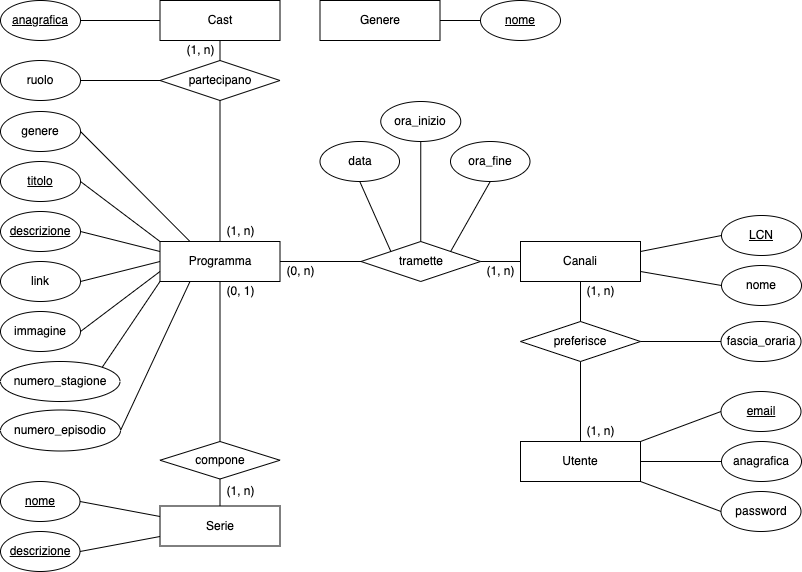

The diagram above was exported from draw.io. Its source (the exported page's mxGraphModel, read from the mxfile embedded in the PNG):
<mxGraphModel dx="1186" dy="586" grid="1" gridSize="10" guides="1" tooltips="1" connect="1" arrows="1" fold="1" page="1" pageScale="1" pageWidth="850" pageHeight="1100" math="0" shadow="0" extFonts="Permanent Marker^https://fonts.googleapis.com/css?family=Permanent+Marker">
  <root>
    <mxCell id="0" />
    <mxCell id="1" parent="0" />
    <mxCell id="fB9N05EH2Ql-NytacOC7-5" value="Canali" style="rounded=0;whiteSpace=wrap;html=1;" parent="1" vertex="1">
      <mxGeometry x="560" y="280" width="120" height="40" as="geometry" />
    </mxCell>
    <mxCell id="fB9N05EH2Ql-NytacOC7-11" value="Programma" style="rounded=0;whiteSpace=wrap;html=1;" parent="1" vertex="1">
      <mxGeometry x="199.5" y="280" width="120" height="40" as="geometry" />
    </mxCell>
    <mxCell id="fB9N05EH2Ql-NytacOC7-13" value="tramette" style="shape=rhombus;perimeter=rhombusPerimeter;whiteSpace=wrap;html=1;align=center;" parent="1" vertex="1">
      <mxGeometry x="400.5" y="280" width="119.5" height="40" as="geometry" />
    </mxCell>
    <mxCell id="fB9N05EH2Ql-NytacOC7-29" value="" style="endArrow=none;html=1;rounded=0;entryX=0.5;entryY=0;entryDx=0;entryDy=0;exitX=0.5;exitY=1;exitDx=0;exitDy=0;" parent="1" source="tyjegPLfVhQxo2B1lwdj-6" target="fB9N05EH2Ql-NytacOC7-30" edge="1">
      <mxGeometry width="50" height="50" relative="1" as="geometry">
        <mxPoint x="320" y="119" as="sourcePoint" />
        <mxPoint x="320" y="159" as="targetPoint" />
      </mxGeometry>
    </mxCell>
    <mxCell id="fB9N05EH2Ql-NytacOC7-30" value="partecipano" style="shape=rhombus;perimeter=rhombusPerimeter;whiteSpace=wrap;html=1;align=center;" parent="1" vertex="1">
      <mxGeometry x="199.5" y="99" width="120" height="40" as="geometry" />
    </mxCell>
    <mxCell id="fB9N05EH2Ql-NytacOC7-31" value="" style="endArrow=none;html=1;rounded=0;entryX=0.5;entryY=1;entryDx=0;entryDy=0;exitX=0.5;exitY=0;exitDx=0;exitDy=0;" parent="1" source="fB9N05EH2Ql-NytacOC7-11" target="fB9N05EH2Ql-NytacOC7-30" edge="1">
      <mxGeometry width="50" height="50" relative="1" as="geometry">
        <mxPoint x="93.5" y="274.5" as="sourcePoint" />
        <mxPoint x="113.5" y="274.5" as="targetPoint" />
      </mxGeometry>
    </mxCell>
    <mxCell id="EffAMRFEf8YkOLMa1qJM-2" value="" style="edgeStyle=orthogonalEdgeStyle;rounded=0;orthogonalLoop=1;jettySize=auto;html=1;" parent="1" edge="1">
      <mxGeometry relative="1" as="geometry">
        <mxPoint x="1120.5" y="506" as="targetPoint" />
      </mxGeometry>
    </mxCell>
    <mxCell id="fB9N05EH2Ql-NytacOC7-58" value="Utente" style="whiteSpace=wrap;html=1;align=center;" parent="1" vertex="1">
      <mxGeometry x="560" y="480" width="120" height="40" as="geometry" />
    </mxCell>
    <mxCell id="uF2Ogz3bUNBrAM8irZKq-8" value="" style="endArrow=none;html=1;rounded=0;exitX=0;exitY=0.5;exitDx=0;exitDy=0;entryX=1;entryY=0.5;entryDx=0;entryDy=0;" parent="1" source="fB9N05EH2Ql-NytacOC7-13" target="fB9N05EH2Ql-NytacOC7-11" edge="1">
      <mxGeometry relative="1" as="geometry">
        <mxPoint x="233" y="195.5" as="sourcePoint" />
        <mxPoint x="262.5" y="242.5" as="targetPoint" />
      </mxGeometry>
    </mxCell>
    <mxCell id="uF2Ogz3bUNBrAM8irZKq-13" value="LCN" style="ellipse;whiteSpace=wrap;html=1;align=center;fontStyle=4;" parent="1" vertex="1">
      <mxGeometry x="761" y="254" width="80" height="40" as="geometry" />
    </mxCell>
    <mxCell id="uF2Ogz3bUNBrAM8irZKq-16" value="data" style="ellipse;whiteSpace=wrap;html=1;align=center;" parent="1" vertex="1">
      <mxGeometry x="359.5" y="180" width="79.5" height="40" as="geometry" />
    </mxCell>
    <mxCell id="uF2Ogz3bUNBrAM8irZKq-17" value="&lt;u&gt;descrizione&lt;/u&gt;" style="ellipse;whiteSpace=wrap;html=1;align=center;" parent="1" vertex="1">
      <mxGeometry x="40" y="570" width="79.5" height="40" as="geometry" />
    </mxCell>
    <mxCell id="uF2Ogz3bUNBrAM8irZKq-22" value="&lt;u&gt;nome&lt;/u&gt;" style="ellipse;whiteSpace=wrap;html=1;align=center;" parent="1" vertex="1">
      <mxGeometry x="40" y="520" width="79.5" height="40" as="geometry" />
    </mxCell>
    <mxCell id="uF2Ogz3bUNBrAM8irZKq-23" value="anagrafica" style="ellipse;whiteSpace=wrap;html=1;align=center;fontStyle=4;" parent="1" vertex="1">
      <mxGeometry x="40" y="39" width="80" height="40" as="geometry" />
    </mxCell>
    <mxCell id="uF2Ogz3bUNBrAM8irZKq-25" value="ruolo" style="ellipse;whiteSpace=wrap;html=1;align=center;" parent="1" vertex="1">
      <mxGeometry x="40" y="99" width="80" height="40" as="geometry" />
    </mxCell>
    <mxCell id="uF2Ogz3bUNBrAM8irZKq-28" value="email" style="ellipse;whiteSpace=wrap;html=1;align=center;fontStyle=4;" parent="1" vertex="1">
      <mxGeometry x="760.5" y="430" width="80" height="40" as="geometry" />
    </mxCell>
    <mxCell id="uF2Ogz3bUNBrAM8irZKq-29" value="anagrafica" style="ellipse;whiteSpace=wrap;html=1;align=center;" parent="1" vertex="1">
      <mxGeometry x="761" y="480" width="80" height="40" as="geometry" />
    </mxCell>
    <mxCell id="uF2Ogz3bUNBrAM8irZKq-30" value="password" style="ellipse;whiteSpace=wrap;html=1;align=center;" parent="1" vertex="1">
      <mxGeometry x="760.5" y="530" width="80" height="40" as="geometry" />
    </mxCell>
    <mxCell id="uF2Ogz3bUNBrAM8irZKq-31" value="nome" style="ellipse;whiteSpace=wrap;html=1;align=center;" parent="1" vertex="1">
      <mxGeometry x="761" y="304" width="80" height="40" as="geometry" />
    </mxCell>
    <mxCell id="uF2Ogz3bUNBrAM8irZKq-36" value="&lt;u&gt;descrizione&lt;/u&gt;" style="ellipse;whiteSpace=wrap;html=1;align=center;" parent="1" vertex="1">
      <mxGeometry x="40" y="250" width="80" height="40" as="geometry" />
    </mxCell>
    <mxCell id="uF2Ogz3bUNBrAM8irZKq-41" value="titolo" style="ellipse;whiteSpace=wrap;html=1;align=center;fontStyle=4;" parent="1" vertex="1">
      <mxGeometry x="40" y="200" width="80" height="40" as="geometry" />
    </mxCell>
    <mxCell id="GhIXZej3Qp53KJ87c0xY-1" value="link" style="ellipse;whiteSpace=wrap;html=1;fontFamily=Helvetica;fontSize=12;fontColor=default;align=center;strokeColor=default;fillColor=default;" parent="1" vertex="1">
      <mxGeometry x="40" y="300" width="80" height="40" as="geometry" />
    </mxCell>
    <mxCell id="GhIXZej3Qp53KJ87c0xY-2" value="immagine" style="ellipse;whiteSpace=wrap;html=1;align=center;" parent="1" vertex="1">
      <mxGeometry x="40" y="350" width="80" height="40" as="geometry" />
    </mxCell>
    <mxCell id="GhIXZej3Qp53KJ87c0xY-6" value="" style="endArrow=none;html=1;rounded=0;exitX=1;exitY=0.5;exitDx=0;exitDy=0;entryX=0;entryY=0.5;entryDx=0;entryDy=0;" parent="1" source="uF2Ogz3bUNBrAM8irZKq-23" target="tyjegPLfVhQxo2B1lwdj-6" edge="1">
      <mxGeometry relative="1" as="geometry">
        <mxPoint x="-158" y="2.5" as="sourcePoint" />
        <mxPoint x="260" y="79" as="targetPoint" />
      </mxGeometry>
    </mxCell>
    <mxCell id="GhIXZej3Qp53KJ87c0xY-8" value="" style="endArrow=none;html=1;rounded=0;exitX=1;exitY=0.5;exitDx=0;exitDy=0;entryX=0;entryY=0.5;entryDx=0;entryDy=0;" parent="1" source="uF2Ogz3bUNBrAM8irZKq-25" target="fB9N05EH2Ql-NytacOC7-30" edge="1">
      <mxGeometry relative="1" as="geometry">
        <mxPoint x="-32" y="281.5" as="sourcePoint" />
        <mxPoint x="260" y="119" as="targetPoint" />
      </mxGeometry>
    </mxCell>
    <mxCell id="GhIXZej3Qp53KJ87c0xY-10" value="" style="endArrow=none;html=1;rounded=0;exitX=1;exitY=0.25;exitDx=0;exitDy=0;entryX=0;entryY=0.5;entryDx=0;entryDy=0;" parent="1" source="fB9N05EH2Ql-NytacOC7-5" target="uF2Ogz3bUNBrAM8irZKq-13" edge="1">
      <mxGeometry relative="1" as="geometry">
        <mxPoint x="729" y="504.5" as="sourcePoint" />
        <mxPoint x="721" y="269" as="targetPoint" />
      </mxGeometry>
    </mxCell>
    <mxCell id="GhIXZej3Qp53KJ87c0xY-11" value="" style="endArrow=none;html=1;rounded=0;exitX=1;exitY=0.75;exitDx=0;exitDy=0;entryX=0;entryY=0.5;entryDx=0;entryDy=0;" parent="1" source="fB9N05EH2Ql-NytacOC7-5" target="uF2Ogz3bUNBrAM8irZKq-31" edge="1">
      <mxGeometry relative="1" as="geometry">
        <mxPoint x="579" y="104.5" as="sourcePoint" />
        <mxPoint x="659" y="54.5" as="targetPoint" />
      </mxGeometry>
    </mxCell>
    <mxCell id="GhIXZej3Qp53KJ87c0xY-12" value="" style="endArrow=none;html=1;rounded=0;entryX=1;entryY=0;entryDx=0;entryDy=0;exitX=0;exitY=0.5;exitDx=0;exitDy=0;" parent="1" source="uF2Ogz3bUNBrAM8irZKq-28" target="fB9N05EH2Ql-NytacOC7-58" edge="1">
      <mxGeometry relative="1" as="geometry">
        <mxPoint x="740" y="450" as="sourcePoint" />
        <mxPoint x="290" y="760" as="targetPoint" />
      </mxGeometry>
    </mxCell>
    <mxCell id="GhIXZej3Qp53KJ87c0xY-13" value="" style="endArrow=none;html=1;rounded=0;exitX=0;exitY=0.5;exitDx=0;exitDy=0;entryX=1;entryY=0.5;entryDx=0;entryDy=0;" parent="1" source="uF2Ogz3bUNBrAM8irZKq-29" target="fB9N05EH2Ql-NytacOC7-58" edge="1">
      <mxGeometry relative="1" as="geometry">
        <mxPoint x="110" y="780" as="sourcePoint" />
        <mxPoint x="681" y="500" as="targetPoint" />
      </mxGeometry>
    </mxCell>
    <mxCell id="GhIXZej3Qp53KJ87c0xY-14" value="" style="endArrow=none;html=1;rounded=0;exitX=0;exitY=0.5;exitDx=0;exitDy=0;entryX=1;entryY=1;entryDx=0;entryDy=0;" parent="1" source="uF2Ogz3bUNBrAM8irZKq-30" target="fB9N05EH2Ql-NytacOC7-58" edge="1">
      <mxGeometry relative="1" as="geometry">
        <mxPoint x="150" y="760" as="sourcePoint" />
        <mxPoint x="310" y="760" as="targetPoint" />
      </mxGeometry>
    </mxCell>
    <mxCell id="GhIXZej3Qp53KJ87c0xY-18" value="Serie" style="whiteSpace=wrap;html=1;align=center;" parent="1" vertex="1">
      <mxGeometry x="199.5" y="544.5" width="120" height="40" as="geometry" />
    </mxCell>
    <mxCell id="GhIXZej3Qp53KJ87c0xY-20" value="numero_stagione" style="ellipse;whiteSpace=wrap;html=1;align=center;" parent="1" vertex="1">
      <mxGeometry x="40" y="400" width="119.5" height="40" as="geometry" />
    </mxCell>
    <mxCell id="GhIXZej3Qp53KJ87c0xY-21" value="" style="endArrow=none;html=1;rounded=0;entryX=0.25;entryY=1;entryDx=0;entryDy=0;exitX=1;exitY=0.5;exitDx=0;exitDy=0;" parent="1" source="tyjegPLfVhQxo2B1lwdj-8" target="fB9N05EH2Ql-NytacOC7-11" edge="1">
      <mxGeometry relative="1" as="geometry">
        <mxPoint x="393.7659992483789" y="369.08441832306016" as="sourcePoint" />
        <mxPoint x="260" y="449" as="targetPoint" />
      </mxGeometry>
    </mxCell>
    <mxCell id="GhIXZej3Qp53KJ87c0xY-22" value="" style="endArrow=none;html=1;rounded=0;exitX=1;exitY=0;exitDx=0;exitDy=0;entryX=0;entryY=1;entryDx=0;entryDy=0;" parent="1" source="GhIXZej3Qp53KJ87c0xY-20" target="fB9N05EH2Ql-NytacOC7-11" edge="1">
      <mxGeometry relative="1" as="geometry">
        <mxPoint x="219.5" y="400" as="sourcePoint" />
        <mxPoint x="279.5" y="320" as="targetPoint" />
      </mxGeometry>
    </mxCell>
    <mxCell id="GhIXZej3Qp53KJ87c0xY-28" value="" style="endArrow=none;html=1;rounded=0;exitX=1;exitY=0.5;exitDx=0;exitDy=0;" parent="1" source="uF2Ogz3bUNBrAM8irZKq-17" edge="1">
      <mxGeometry relative="1" as="geometry">
        <mxPoint x="70" y="851.6300000000001" as="sourcePoint" />
        <mxPoint x="199.5" y="575" as="targetPoint" />
      </mxGeometry>
    </mxCell>
    <mxCell id="GhIXZej3Qp53KJ87c0xY-29" value="" style="endArrow=none;html=1;rounded=0;entryX=0.5;entryY=1;entryDx=0;entryDy=0;exitX=0;exitY=0;exitDx=0;exitDy=0;" parent="1" source="fB9N05EH2Ql-NytacOC7-13" target="uF2Ogz3bUNBrAM8irZKq-16" edge="1">
      <mxGeometry relative="1" as="geometry">
        <mxPoint x="629" y="310" as="sourcePoint" />
        <mxPoint x="519.5" y="796.6300000000001" as="targetPoint" />
      </mxGeometry>
    </mxCell>
    <mxCell id="GhIXZej3Qp53KJ87c0xY-31" value="" style="endArrow=none;html=1;rounded=0;entryX=1;entryY=0.5;entryDx=0;entryDy=0;exitX=0;exitY=0;exitDx=0;exitDy=0;" parent="1" source="fB9N05EH2Ql-NytacOC7-11" target="uF2Ogz3bUNBrAM8irZKq-41" edge="1">
      <mxGeometry relative="1" as="geometry">
        <mxPoint x="201" y="284.5" as="sourcePoint" />
        <mxPoint x="100" y="358.5" as="targetPoint" />
      </mxGeometry>
    </mxCell>
    <mxCell id="GhIXZej3Qp53KJ87c0xY-32" value="" style="endArrow=none;html=1;rounded=0;exitX=0;exitY=0.25;exitDx=0;exitDy=0;entryX=1;entryY=0.5;entryDx=0;entryDy=0;" parent="1" source="fB9N05EH2Ql-NytacOC7-11" target="uF2Ogz3bUNBrAM8irZKq-36" edge="1">
      <mxGeometry relative="1" as="geometry">
        <mxPoint x="460" y="521.5" as="sourcePoint" />
        <mxPoint x="210" y="299" as="targetPoint" />
      </mxGeometry>
    </mxCell>
    <mxCell id="GhIXZej3Qp53KJ87c0xY-34" value="" style="endArrow=none;html=1;rounded=0;entryX=1;entryY=0.5;entryDx=0;entryDy=0;exitX=0;exitY=0.5;exitDx=0;exitDy=0;" parent="1" source="fB9N05EH2Ql-NytacOC7-11" target="GhIXZej3Qp53KJ87c0xY-1" edge="1">
      <mxGeometry relative="1" as="geometry">
        <mxPoint x="480" y="541.5" as="sourcePoint" />
        <mxPoint x="640" y="541.5" as="targetPoint" />
      </mxGeometry>
    </mxCell>
    <mxCell id="EffAMRFEf8YkOLMa1qJM-4" value="" style="endArrow=none;html=1;rounded=0;exitX=0;exitY=0.75;exitDx=0;exitDy=0;entryX=1;entryY=0.5;entryDx=0;entryDy=0;" parent="1" source="fB9N05EH2Ql-NytacOC7-11" target="GhIXZej3Qp53KJ87c0xY-2" edge="1">
      <mxGeometry relative="1" as="geometry">
        <mxPoint x="329" y="291.5" as="sourcePoint" />
        <mxPoint x="443.75" y="368.5000000000002" as="targetPoint" />
      </mxGeometry>
    </mxCell>
    <mxCell id="EffAMRFEf8YkOLMa1qJM-11" value="" style="endArrow=none;html=1;rounded=0;exitX=1;exitY=0.5;exitDx=0;exitDy=0;entryX=0;entryY=0.5;entryDx=0;entryDy=0;" parent="1" source="fB9N05EH2Ql-NytacOC7-13" target="fB9N05EH2Ql-NytacOC7-5" edge="1">
      <mxGeometry width="50" height="50" relative="1" as="geometry">
        <mxPoint x="449.5" y="390" as="sourcePoint" />
        <mxPoint x="489" y="389.5" as="targetPoint" />
      </mxGeometry>
    </mxCell>
    <mxCell id="P5lpez_x-8K96-gi-YmY-5" value="preferisce" style="shape=rhombus;perimeter=rhombusPerimeter;whiteSpace=wrap;html=1;align=center;" parent="1" vertex="1">
      <mxGeometry x="560" y="360" width="120" height="40" as="geometry" />
    </mxCell>
    <mxCell id="P5lpez_x-8K96-gi-YmY-6" value="" style="endArrow=none;html=1;rounded=0;entryX=0.5;entryY=0;entryDx=0;entryDy=0;exitX=0.5;exitY=1;exitDx=0;exitDy=0;" parent="1" source="fB9N05EH2Ql-NytacOC7-5" target="P5lpez_x-8K96-gi-YmY-5" edge="1">
      <mxGeometry relative="1" as="geometry">
        <mxPoint x="630" y="290" as="sourcePoint" />
        <mxPoint x="407.5" y="168.3800000000001" as="targetPoint" />
      </mxGeometry>
    </mxCell>
    <mxCell id="P5lpez_x-8K96-gi-YmY-7" value="" style="endArrow=none;html=1;rounded=0;exitX=0.5;exitY=1;exitDx=0;exitDy=0;entryX=0.5;entryY=0;entryDx=0;entryDy=0;" parent="1" source="P5lpez_x-8K96-gi-YmY-5" target="fB9N05EH2Ql-NytacOC7-58" edge="1">
      <mxGeometry relative="1" as="geometry">
        <mxPoint x="388.9999999999999" y="440" as="sourcePoint" />
        <mxPoint x="419" y="478.3800000000001" as="targetPoint" />
      </mxGeometry>
    </mxCell>
    <mxCell id="667CGL9y9yE0PsmGEpij-7" value="compone" style="shape=rhombus;perimeter=rhombusPerimeter;whiteSpace=wrap;html=1;align=center;" parent="1" vertex="1">
      <mxGeometry x="199.5" y="480" width="120" height="37.5" as="geometry" />
    </mxCell>
    <mxCell id="667CGL9y9yE0PsmGEpij-11" value="" style="endArrow=none;html=1;rounded=0;entryX=0.5;entryY=1;entryDx=0;entryDy=0;" parent="1" source="667CGL9y9yE0PsmGEpij-7" target="fB9N05EH2Ql-NytacOC7-11" edge="1">
      <mxGeometry relative="1" as="geometry">
        <mxPoint x="229.49999999999955" y="509" as="sourcePoint" />
        <mxPoint x="280" y="360" as="targetPoint" />
      </mxGeometry>
    </mxCell>
    <mxCell id="667CGL9y9yE0PsmGEpij-12" value="" style="endArrow=none;html=1;rounded=0;exitX=0.5;exitY=0;exitDx=0;exitDy=0;entryX=0.5;entryY=1;entryDx=0;entryDy=0;" parent="1" source="GhIXZej3Qp53KJ87c0xY-18" target="667CGL9y9yE0PsmGEpij-7" edge="1">
      <mxGeometry relative="1" as="geometry">
        <mxPoint x="219.5" y="601" as="sourcePoint" />
        <mxPoint x="320.5" y="580" as="targetPoint" />
      </mxGeometry>
    </mxCell>
    <mxCell id="667CGL9y9yE0PsmGEpij-13" value="ora_fine" style="ellipse;whiteSpace=wrap;html=1;align=center;" parent="1" vertex="1">
      <mxGeometry x="490" y="180" width="79.5" height="40" as="geometry" />
    </mxCell>
    <mxCell id="667CGL9y9yE0PsmGEpij-14" value="" style="endArrow=none;html=1;rounded=0;exitX=1;exitY=0;exitDx=0;exitDy=0;entryX=0.5;entryY=1;entryDx=0;entryDy=0;" parent="1" source="fB9N05EH2Ql-NytacOC7-13" target="667CGL9y9yE0PsmGEpij-13" edge="1">
      <mxGeometry relative="1" as="geometry">
        <mxPoint x="519" y="290" as="sourcePoint" />
        <mxPoint x="521" y="846.6300000000001" as="targetPoint" />
      </mxGeometry>
    </mxCell>
    <mxCell id="667CGL9y9yE0PsmGEpij-16" value="" style="endArrow=none;html=1;rounded=0;exitX=1;exitY=0.5;exitDx=0;exitDy=0;" parent="1" source="uF2Ogz3bUNBrAM8irZKq-22" edge="1">
      <mxGeometry relative="1" as="geometry">
        <mxPoint x="529.5000000000014" y="545" as="sourcePoint" />
        <mxPoint x="199.5" y="555" as="targetPoint" />
      </mxGeometry>
    </mxCell>
    <mxCell id="kp-S-zC_urhPKFvSFbiX-6" value="Genere" style="whiteSpace=wrap;html=1;align=center;" parent="1" vertex="1">
      <mxGeometry x="359.5" y="39" width="120" height="40" as="geometry" />
    </mxCell>
    <mxCell id="kp-S-zC_urhPKFvSFbiX-10" value="&lt;div&gt;nome&lt;/div&gt;" style="ellipse;whiteSpace=wrap;html=1;align=center;fontStyle=4;" parent="1" vertex="1">
      <mxGeometry x="520" y="39" width="80" height="40" as="geometry" />
    </mxCell>
    <mxCell id="kp-S-zC_urhPKFvSFbiX-11" value="" style="endArrow=none;html=1;rounded=0;exitX=0;exitY=0.5;exitDx=0;exitDy=0;entryX=1;entryY=0.5;entryDx=0;entryDy=0;" parent="1" source="kp-S-zC_urhPKFvSFbiX-10" target="kp-S-zC_urhPKFvSFbiX-6" edge="1">
      <mxGeometry relative="1" as="geometry">
        <mxPoint x="191" y="92.5" as="sourcePoint" />
        <mxPoint x="609" y="169" as="targetPoint" />
      </mxGeometry>
    </mxCell>
    <mxCell id="kp-S-zC_urhPKFvSFbiX-14" value="fascia_oraria" style="ellipse;whiteSpace=wrap;html=1;align=center;" parent="1" vertex="1">
      <mxGeometry x="760.5" y="360" width="80" height="40" as="geometry" />
    </mxCell>
    <mxCell id="kp-S-zC_urhPKFvSFbiX-17" value="" style="endArrow=none;html=1;rounded=0;entryX=0;entryY=0.5;entryDx=0;entryDy=0;exitX=1;exitY=0.5;exitDx=0;exitDy=0;" parent="1" source="P5lpez_x-8K96-gi-YmY-5" target="kp-S-zC_urhPKFvSFbiX-14" edge="1">
      <mxGeometry relative="1" as="geometry">
        <mxPoint x="630" y="330" as="sourcePoint" />
        <mxPoint x="630" y="389.5" as="targetPoint" />
      </mxGeometry>
    </mxCell>
    <mxCell id="kp-S-zC_urhPKFvSFbiX-20" value="ora_inizio" style="ellipse;whiteSpace=wrap;html=1;align=center;" parent="1" vertex="1">
      <mxGeometry x="420.25" y="140" width="80" height="40" as="geometry" />
    </mxCell>
    <mxCell id="kp-S-zC_urhPKFvSFbiX-21" value="" style="endArrow=none;html=1;rounded=0;entryX=0.5;entryY=1;entryDx=0;entryDy=0;exitX=0.5;exitY=0;exitDx=0;exitDy=0;" parent="1" source="fB9N05EH2Ql-NytacOC7-13" target="kp-S-zC_urhPKFvSFbiX-20" edge="1">
      <mxGeometry relative="1" as="geometry">
        <mxPoint x="609" y="299" as="sourcePoint" />
        <mxPoint x="559" y="289" as="targetPoint" />
      </mxGeometry>
    </mxCell>
    <mxCell id="kp-S-zC_urhPKFvSFbiX-28" value="(1, n)" style="text;html=1;align=center;verticalAlign=middle;resizable=0;points=[];autosize=1;strokeColor=none;fillColor=none;" parent="1" vertex="1">
      <mxGeometry x="259.5" y="520" width="40" height="20" as="geometry" />
    </mxCell>
    <mxCell id="kp-S-zC_urhPKFvSFbiX-29" value="(1, n)" style="text;html=1;align=center;verticalAlign=middle;resizable=0;points=[];autosize=1;strokeColor=none;fillColor=none;" parent="1" vertex="1">
      <mxGeometry x="219.5" y="79" width="40" height="20" as="geometry" />
    </mxCell>
    <mxCell id="kp-S-zC_urhPKFvSFbiX-30" value="(1, n)" style="text;html=1;align=center;verticalAlign=middle;resizable=0;points=[];autosize=1;strokeColor=none;fillColor=none;" parent="1" vertex="1">
      <mxGeometry x="259.5" y="260" width="40" height="20" as="geometry" />
    </mxCell>
    <mxCell id="kp-S-zC_urhPKFvSFbiX-34" value="(0, n)" style="text;html=1;align=center;verticalAlign=middle;resizable=0;points=[];autosize=1;strokeColor=none;fillColor=none;" parent="1" vertex="1">
      <mxGeometry x="319.5" y="300" width="40" height="20" as="geometry" />
    </mxCell>
    <mxCell id="kp-S-zC_urhPKFvSFbiX-37" value="(1, n)" style="text;html=1;align=center;verticalAlign=middle;resizable=0;points=[];autosize=1;strokeColor=none;fillColor=none;" parent="1" vertex="1">
      <mxGeometry x="520" y="300" width="40" height="20" as="geometry" />
    </mxCell>
    <mxCell id="kp-S-zC_urhPKFvSFbiX-38" value="(1, n)" style="text;html=1;align=center;verticalAlign=middle;resizable=0;points=[];autosize=1;strokeColor=none;fillColor=none;" parent="1" vertex="1">
      <mxGeometry x="620" y="320" width="40" height="20" as="geometry" />
    </mxCell>
    <mxCell id="kp-S-zC_urhPKFvSFbiX-39" value="(1, n)" style="text;html=1;align=center;verticalAlign=middle;resizable=0;points=[];autosize=1;strokeColor=none;fillColor=none;" parent="1" vertex="1">
      <mxGeometry x="620" y="460" width="40" height="20" as="geometry" />
    </mxCell>
    <mxCell id="tyjegPLfVhQxo2B1lwdj-4" value="" style="endArrow=none;html=1;rounded=0;exitX=1;exitY=0.5;exitDx=0;exitDy=0;entryX=0.25;entryY=0;entryDx=0;entryDy=0;" parent="1" source="tyjegPLfVhQxo2B1lwdj-5" target="fB9N05EH2Ql-NytacOC7-11" edge="1">
      <mxGeometry relative="1" as="geometry">
        <mxPoint x="390" y="234" as="sourcePoint" />
        <mxPoint x="310" y="234" as="targetPoint" />
      </mxGeometry>
    </mxCell>
    <mxCell id="tyjegPLfVhQxo2B1lwdj-5" value="&lt;div&gt;genere&lt;/div&gt;" style="ellipse;whiteSpace=wrap;html=1;fontFamily=Helvetica;fontSize=12;fontColor=default;align=center;strokeColor=default;fillColor=default;" parent="1" vertex="1">
      <mxGeometry x="40" y="150" width="80" height="40" as="geometry" />
    </mxCell>
    <mxCell id="tyjegPLfVhQxo2B1lwdj-6" value="Cast" style="whiteSpace=wrap;html=1;align=center;" parent="1" vertex="1">
      <mxGeometry x="199.5" y="39" width="120" height="40" as="geometry" />
    </mxCell>
    <mxCell id="kp-S-zC_urhPKFvSFbiX-25" value="(0, 1)" style="text;html=1;align=center;verticalAlign=middle;resizable=0;points=[];autosize=1;strokeColor=none;fillColor=none;" parent="1" vertex="1">
      <mxGeometry x="259.5" y="320" width="40" height="20" as="geometry" />
    </mxCell>
    <mxCell id="tyjegPLfVhQxo2B1lwdj-8" value="numero_episodio" style="ellipse;whiteSpace=wrap;html=1;fontFamily=Helvetica;fontSize=12;fontColor=default;align=center;strokeColor=default;fillColor=default;" parent="1" vertex="1">
      <mxGeometry x="40" y="448.5" width="120" height="41" as="geometry" />
    </mxCell>
  </root>
</mxGraphModel>